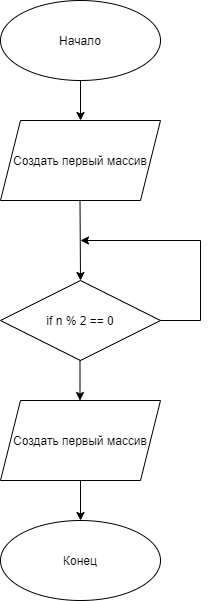

The diagram above was exported from draw.io. Its source (the exported page's mxGraphModel, read from the mxfile embedded in the PNG):
<mxGraphModel dx="659" dy="783" grid="1" gridSize="10" guides="1" tooltips="1" connect="1" arrows="1" fold="1" page="1" pageScale="1" pageWidth="827" pageHeight="1169" math="0" shadow="0">
  <root>
    <mxCell id="0" />
    <mxCell id="1" parent="0" />
    <mxCell id="Imd_QG4hSnx0r6v3jDgq-1" value="Начало" style="ellipse;whiteSpace=wrap;html=1;" vertex="1" parent="1">
      <mxGeometry x="320" width="160" height="80" as="geometry" />
    </mxCell>
    <mxCell id="Imd_QG4hSnx0r6v3jDgq-2" value="" style="endArrow=classic;html=1;rounded=0;exitX=0.5;exitY=1;exitDx=0;exitDy=0;" edge="1" parent="1" source="Imd_QG4hSnx0r6v3jDgq-1">
      <mxGeometry width="50" height="50" relative="1" as="geometry">
        <mxPoint x="390" y="440" as="sourcePoint" />
        <mxPoint x="400" y="120" as="targetPoint" />
      </mxGeometry>
    </mxCell>
    <mxCell id="Imd_QG4hSnx0r6v3jDgq-3" value="Создать первый массив" style="shape=parallelogram;perimeter=parallelogramPerimeter;whiteSpace=wrap;html=1;fixedSize=1;" vertex="1" parent="1">
      <mxGeometry x="320" y="120" width="160" height="80" as="geometry" />
    </mxCell>
    <mxCell id="Imd_QG4hSnx0r6v3jDgq-6" value="" style="endArrow=classic;html=1;rounded=0;exitX=0.5;exitY=1;exitDx=0;exitDy=0;entryX=0.5;entryY=0;entryDx=0;entryDy=0;" edge="1" parent="1" target="Imd_QG4hSnx0r6v3jDgq-7">
      <mxGeometry width="50" height="50" relative="1" as="geometry">
        <mxPoint x="399.5" y="200" as="sourcePoint" />
        <mxPoint x="399.5" y="240" as="targetPoint" />
      </mxGeometry>
    </mxCell>
    <mxCell id="Imd_QG4hSnx0r6v3jDgq-7" value="if n % 2 == 0" style="rhombus;whiteSpace=wrap;html=1;" vertex="1" parent="1">
      <mxGeometry x="320" y="280" width="160" height="80" as="geometry" />
    </mxCell>
    <mxCell id="Imd_QG4hSnx0r6v3jDgq-8" value="Создать первый массив" style="shape=parallelogram;perimeter=parallelogramPerimeter;whiteSpace=wrap;html=1;fixedSize=1;" vertex="1" parent="1">
      <mxGeometry x="320" y="400" width="160" height="80" as="geometry" />
    </mxCell>
    <mxCell id="Imd_QG4hSnx0r6v3jDgq-9" value="" style="endArrow=classic;html=1;rounded=0;exitX=0.5;exitY=1;exitDx=0;exitDy=0;" edge="1" parent="1">
      <mxGeometry width="50" height="50" relative="1" as="geometry">
        <mxPoint x="399.5" y="360" as="sourcePoint" />
        <mxPoint x="399.5" y="400" as="targetPoint" />
      </mxGeometry>
    </mxCell>
    <mxCell id="Imd_QG4hSnx0r6v3jDgq-10" value="Конец" style="ellipse;whiteSpace=wrap;html=1;" vertex="1" parent="1">
      <mxGeometry x="320" y="520" width="160" height="80" as="geometry" />
    </mxCell>
    <mxCell id="Imd_QG4hSnx0r6v3jDgq-11" value="" style="endArrow=classic;html=1;rounded=0;exitX=0.5;exitY=1;exitDx=0;exitDy=0;entryX=0.5;entryY=0;entryDx=0;entryDy=0;" edge="1" source="Imd_QG4hSnx0r6v3jDgq-8" parent="1" target="Imd_QG4hSnx0r6v3jDgq-10">
      <mxGeometry width="50" height="50" relative="1" as="geometry">
        <mxPoint x="700" y="920" as="sourcePoint" />
        <mxPoint x="710" y="600" as="targetPoint" />
      </mxGeometry>
    </mxCell>
    <mxCell id="Imd_QG4hSnx0r6v3jDgq-12" value="" style="endArrow=classic;html=1;rounded=0;exitX=1;exitY=0.5;exitDx=0;exitDy=0;" edge="1" parent="1" source="Imd_QG4hSnx0r6v3jDgq-7">
      <mxGeometry width="50" height="50" relative="1" as="geometry">
        <mxPoint x="550" y="280" as="sourcePoint" />
        <mxPoint x="400" y="240" as="targetPoint" />
        <Array as="points">
          <mxPoint x="520" y="320" />
          <mxPoint x="520" y="240" />
        </Array>
      </mxGeometry>
    </mxCell>
  </root>
</mxGraphModel>